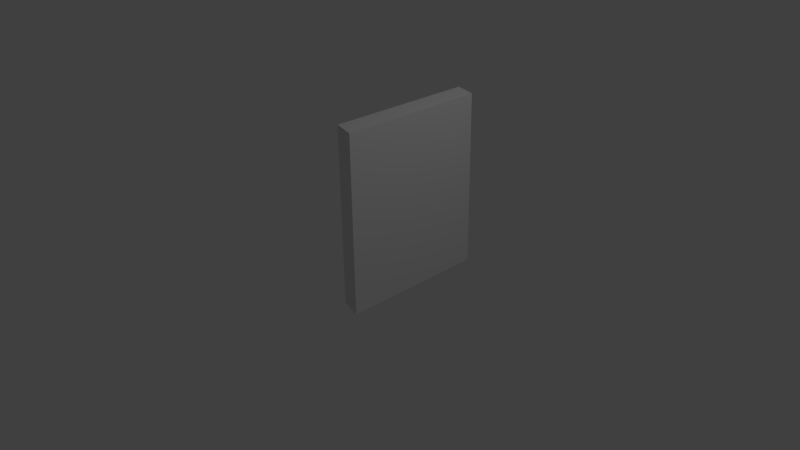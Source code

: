 # Source: doors1.blend  (saved by Blender 2.72.0; exported with 4.5.12 LTS)
import bpy
from mathutils import Matrix  # noqa: F401  (used for matrix-valued properties, if any)

bpy.ops.wm.read_factory_settings(use_empty=True)
scene = bpy.context.scene
scene.name = 'Scene'

# ---- collections
col_collection_1 = bpy.data.collections.new('Collection 1'); scene.collection.children.link(col_collection_1)

# ---- world
world_world = bpy.data.worlds.new('World'); scene.world = world_world
world_world.color = (0.05088, 0.05088, 0.05088)
world_world.use_sun_shadow = False
world_world.sun_shadow_jitter_overblur = 0.0
world_world.cycles.sampling_method = 'MANUAL'
world_world.cycles.sample_map_resolution = 256

# ---- cameras
cam_camera = bpy.data.cameras.new('Camera')
cam_camera.clip_end = 100.0
cam_camera.lens = 35.0
cam_camera.sensor_width = 32.0
cam_camera.sensor_height = 18.0
cam_camera.ortho_scale = 7.314
cam_camera.dof.focus_distance = 0.0
cam_camera.dof.aperture_fstop = 128.0

# ---- lights
light_lamp = bpy.data.lights.new('Lamp', 'POINT')
light_lamp.transmission_factor = 0.0
light_lamp.cutoff_distance = 30.0
light_lamp.energy = 100.0
light_lamp.shadow_buffer_clip_start = 1.001
light_lamp.shadow_soft_size = 0.1
light_lamp.shadow_maximum_resolution = 0.006
light_lamp.use_absolute_resolution = True
light_lamp.cycles.use_multiple_importance_sampling = False

# ---- meshes
me_cube_008 = bpy.data.meshes.new('Cube.008')
me_cube_008.from_pydata([(0.7133, -0.921, -0.1859), (0.7133, 0.9723, -0.1859), (1.0, 0.8933, -0.1859), (1.0, -1.0, -0.1859), (0.7133, -0.921, 2.044), (0.7133, 0.9723, 2.044), (1.0, 0.8933, 2.044), (1.0, -1.0, 2.044)], [], [(4, 5, 1, 0), (5, 6, 2, 1), (6, 7, 3, 2), (7, 4, 0, 3), (0, 1, 2, 3), (7, 6, 5, 4)])
_uv = me_cube_008.uv_layers.new(name='UVMap')
_uv.uv.foreach_set('vector', [0.0, 0.0, 1.0, 0.0, 1.0, 1.0, 0.0, 1.0, 0.0, 0.0, 1.0, 0.0, 1.0, 1.0, 0.0, 1.0, 0.0, 0.0, 1.0, 0.0, 1.0, 1.0, 0.0, 1.0, 0.0, 0.0, 1.0, 0.0, 1.0, 1.0, 0.0, 1.0, 0.0, 0.0, 1.0, 0.0, 1.0, 1.0, 0.0, 1.0, 0.0, 0.0, 1.0, 0.0, 1.0, 1.0, 0.0, 1.0])
me_cube_008.use_remesh_preserve_volume = False
me_cube_008.use_remesh_preserve_attributes = False
me_cube_008.use_mirror_vertex_groups = False
me_cube_008.update()

# ---- objects
ob_lamp = bpy.data.objects.new('Lamp', light_lamp)
ob_camera = bpy.data.objects.new('Camera', cam_camera)
ob_cube_001 = bpy.data.objects.new('Cube.001', me_cube_008)

# ---- transforms, parenting, visibility, modifiers, constraints
ob_lamp.location = (4.076, 1.005, 5.904)
ob_lamp.rotation_euler = (0.6503, 0.05522, 1.866)
ob_lamp.lock_rotations_4d = False
ob_lamp.empty_display_type = 'ARROWS'
ob_lamp.color = (0.0, 0.0, 0.0, 0.0)
ob_lamp.lineart.crease_threshold = 0.0
ob_camera.location = (7.481, -6.508, 5.344)
ob_camera.rotation_euler = (1.109, 0.01082, 0.8149)
ob_camera.lock_rotations_4d = False
ob_camera.empty_display_type = 'ARROWS'
ob_camera.color = (0.0, 0.0, 0.0, 0.0)
ob_camera.display_type = 'WIRE'
ob_camera.lineart.crease_threshold = 0.0
ob_cube_001.location = (-0.1774, -0.008315, 0.08905)
ob_cube_001.lineart.crease_threshold = 0.0

# ---- collection membership
col_collection_1.objects.link(ob_lamp)
col_collection_1.objects.link(ob_camera)
col_collection_1.objects.link(ob_cube_001)

# ---- scene / render settings (as saved in the file)
scene.camera = ob_camera
scene.frame_start = 1; scene.frame_end = 250; scene.frame_set(1)
scene.render.engine = 'BLENDER_EEVEE_NEXT'
scene.render.resolution_percentage = 50
scene.render.dither_intensity = 0.0
scene.cycles.use_denoising = False
scene.cycles.samples = 10
scene.cycles.sampling_pattern = 'TABULATED_SOBOL'
scene.cycles.light_sampling_threshold = 0.0
scene.cycles.use_adaptive_sampling = False
scene.cycles.use_light_tree = False
scene.cycles.blur_glossy = 0.0
scene.cycles.pixel_filter_type = 'GAUSSIAN'
scene.cycles.sample_clamp_indirect = 0.0
scene.view_settings.view_transform = 'Standard'
bpy.context.view_layer.update()
